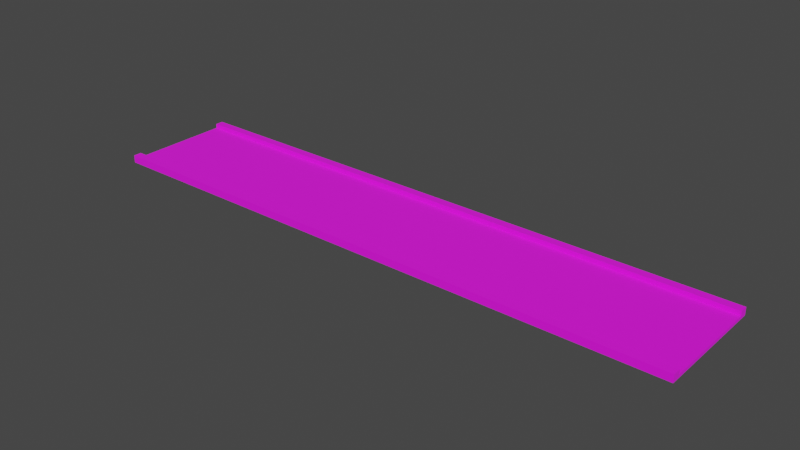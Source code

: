 # Source: Road.blend  (saved by Blender 3.6.13; exported with 4.5.12 LTS)
import bpy
from mathutils import Matrix  # noqa: F401  (used for matrix-valued properties, if any)

bpy.ops.wm.read_factory_settings(use_empty=True)
scene = bpy.context.scene
scene.name = 'Scene'

# ---- collections
col_collection = bpy.data.collections.new('Collection'); scene.collection.children.link(col_collection)

# ---- images (referenced by path relative to the original .blend; pixels are not part of the script)
import os
ASSET_DIR = os.environ.get("B2B_ASSET_DIR", "")  # directory of the original .blend (textures are referenced by path, not embedded)
HERE = os.path.dirname(os.path.abspath(__file__))  # packed textures are extracted next to this script under _unpacked/

def load_image(name, relpath, width, height, colorspace="sRGB"):
    """Load a texture the original file referenced (path relative to the .blend, or extracted next to this script)."""
    p = next((c for c in (os.path.join(HERE, relpath), os.path.join(ASSET_DIR, relpath)) if relpath and os.path.exists(c)), "")
    if p:
        img = bpy.data.images.load(p, check_existing=True)
        img.name = name
    else:  # same state as the original file: an image datablock whose file is absent (Cycles renders it pink)
        img = bpy.data.images.new(name, width, height)
        img.source = "FILE"
        img.filepath = "//" + (relpath or name)
    img.colorspace_settings.name = colorspace
    return img
img_dark_concrete_jpg = load_image('Dark Concrete.jpg', 'Dark Concrete.jpg', 1024, 1024, 'sRGB')
img_road_jpg = load_image('Road.jpg', 'Road.jpg', 1024, 1024, 'sRGB')

# ---- materials (node trees are filled in below, after node groups)
mat_stone = bpy.data.materials.new('Stone')
mat_stone.alpha_threshold = 0.0
mat_stone.use_transparent_shadow = False
mat_stone.line_color = (0.0, 0.0, 0.0, 1.0)
mat_road = bpy.data.materials.new('Road')
mat_road.use_transparent_shadow = False

# ---- material node trees
mat_stone.use_nodes = True; mat_stone.node_tree.nodes.clear()
_N = mat_stone.node_tree.nodes; _L = mat_stone.node_tree.links
n0 = _N.new('ShaderNodeOutputMaterial'); n0.name = 'Material Output'; n0.location = (300, 300)
n1 = _N.new('ShaderNodeBsdfPrincipled'); n1.name = 'Principled BSDF'; n1.location = (10, 300)
n1.distribution = 'GGX'
n1.subsurface_method = 'BURLEY'
n1.inputs[2].default_value = 1.0
n1.inputs[3].default_value = 1.45
n1.inputs[27].default_value = (0.0, 0.0, 0.0, 1.0)
n1.inputs[28].default_value = 1.0
n2 = _N.new('ShaderNodeTexImage'); n2.name = 'Image Texture'; n2.location = (-280, 280)
n2.image = img_dark_concrete_jpg
_L.new(n1.outputs[0], n0.inputs[0])
_L.new(n2.outputs[0], n1.inputs[0])
n0.is_active_output = True
mat_road.use_nodes = True; mat_road.node_tree.nodes.clear()
_N = mat_road.node_tree.nodes; _L = mat_road.node_tree.links
n0 = _N.new('ShaderNodeBsdfPrincipled'); n0.name = 'Principled BSDF'; n0.location = (10, 300)
n0.distribution = 'GGX'
n0.subsurface_method = 'BURLEY'
n0.inputs[2].default_value = 1.0
n0.inputs[3].default_value = 1.45
n0.inputs[27].default_value = (0.0, 0.0, 0.0, 1.0)
n0.inputs[28].default_value = 1.0
n1 = _N.new('ShaderNodeOutputMaterial'); n1.name = 'Material Output'; n1.location = (300, 300)
n2 = _N.new('ShaderNodeTexImage'); n2.name = 'Image Texture'; n2.location = (-280, 280)
n2.image = img_road_jpg
_L.new(n0.outputs[0], n1.inputs[0])
_L.new(n2.outputs[0], n0.inputs[0])
n1.is_active_output = True

# ---- world
world_world = bpy.data.worlds.new('World'); scene.world = world_world
world_world.use_nodes = True; world_world.node_tree.nodes.clear()
_N = world_world.node_tree.nodes; _L = world_world.node_tree.links
n0 = _N.new('ShaderNodeOutputWorld'); n0.name = 'World Output'; n0.location = (300, 300)
n1 = _N.new('ShaderNodeBackground'); n1.name = 'Background'; n1.location = (10, 300)
n1.inputs[0].default_value = (0.05088, 0.05088, 0.05088, 1.0)
_L.new(n1.outputs[0], n0.inputs[0])
n0.is_active_output = True
world_world.color = (0.05088, 0.05088, 0.05088)
world_world.use_sun_shadow = False
world_world.sun_shadow_jitter_overblur = 0.0

# ---- meshes
me_cube_001 = bpy.data.meshes.new('Cube.001')
me_cube_001.from_pydata([(-5.075, -1.0, -0.02642), (-5.075, -1.0, 0.02642), (-5.075, 1.0, -0.02642), (-5.075, 1.0, 0.02642), (5.075, -1.0, -0.02642), (5.075, -1.0, 0.02642), (5.075, 1.0, -0.02642), (5.075, 1.0, 0.02642), (-5.075, 0.8608, -0.02642), (-5.075, -0.8608, -0.02642), (-5.075, -0.8608, 0.02642), (-5.075, 0.8608, 0.02642), (5.075, -0.8608, -0.02642), (5.075, 0.8608, -0.02642), (5.075, 0.8608, 0.02642), (5.075, -0.8608, 0.02642), (-5.075, 0.8608, 0.1011), (-5.075, 1.0, 0.1011), (5.075, 1.0, 0.1011), (5.075, -0.8608, 0.1011), (5.075, -1.0, 0.1011), (-5.075, -1.0, 0.1011), (-5.075, -0.8608, 0.1011), (5.075, 0.8608, 0.1011)], [], [(8, 11, 3, 2), (2, 3, 7, 6), (12, 15, 5, 4), (4, 5, 1, 0), (9, 12, 4, 0), (5, 15, 19, 20), (15, 10, 22, 19), (14, 11, 10, 15), (2, 6, 13, 8), (8, 13, 12, 9), (6, 7, 14, 13), (13, 14, 15, 12), (0, 1, 10, 9), (9, 10, 11, 8), (19, 22, 21, 20), (18, 17, 16, 23), (3, 11, 16, 17), (1, 5, 20, 21), (11, 14, 23, 16), (14, 7, 18, 23), (7, 3, 17, 18), (10, 1, 21, 22)])
me_cube_001.polygons.foreach_set('material_index', [0, 0, 0, 0, 0, 0, 0, 1, 0, 0, 0, 0, 0, 0, 0, 0, 0, 0, 0, 0, 0, 0])
_uv = me_cube_001.uv_layers.new(name='UVMap')
_uv.uv.foreach_set('vector', [-0.5534, 0.6828, -0.5534, 0.9043, -0.5688, 0.9043, -0.5688, 0.6828, -0.03441, 0.6828, -0.2559, 0.6828, -0.2559, -0.4413, -0.03441, -0.4413, -0.3319, 0.6828, -0.3319, 0.9043, -0.3473, 0.9043, -0.3473, 0.6828, 0.5, 0.6828, 0.2785, 0.6828, 0.2785, -0.4413, 0.5, -0.4413, 1.141, -0.4413, 1.141, 0.6828, 1.126, 0.6828, 1.126, -0.4413, -0.3473, 0.9043, -0.3319, 0.9043, -0.3319, 1.217, -0.3473, 1.217, 1.126, -0.4413, 1.126, 0.6828, 0.8129, 0.6828, 0.8129, -0.4413, 1.004, -2.494, 1.004, 3.494, -0.0115, 3.494, -0.0115, -2.494, 1.347, -0.4413, 1.347, 0.6828, 1.332, 0.6828, 1.332, -0.4413, 1.332, -0.4413, 1.332, 0.6828, 1.141, 0.6828, 1.141, -0.4413, -0.1258, 0.6828, -0.1258, 0.9043, -0.1412, 0.9043, -0.1412, 0.6828, -0.1412, 0.6828, -0.1412, 0.9043, -0.3319, 0.9043, -0.3319, 0.6828, -0.3473, 0.6828, -0.3473, 0.9043, -0.3627, 0.9043, -0.3627, 0.6828, -0.3627, 0.6828, -0.3627, 0.9043, -0.5534, 0.9043, -0.5534, 0.6828, 1.569, -0.4413, 1.569, 0.6828, 1.553, 0.6828, 1.553, -0.4413, 1.553, -0.4413, 1.553, 0.6828, 1.538, 0.6828, 1.538, -0.4413, -0.5688, 0.9043, -0.5534, 0.9043, -0.5534, 1.217, -0.5688, 1.217, 0.2785, -0.4413, 0.2785, 0.6828, -0.03441, 0.6828, -0.03441, -0.4413, 0.8129, -0.4413, 0.8129, 0.6828, 0.5, 0.6828, 0.5, -0.4413, -0.1412, 0.9043, -0.1258, 0.9043, -0.1258, 1.217, -0.1412, 1.217, -0.2559, -0.4413, -0.2559, 0.6828, -0.5688, 0.6828, -0.5688, -0.4413, -0.3627, 0.9043, -0.3473, 0.9043, -0.3473, 1.217, -0.3627, 1.217])
me_cube_001.materials.append(mat_stone)
me_cube_001.materials.append(mat_road)
me_cube_001.use_remesh_fix_poles = True
me_cube_001.use_remesh_preserve_attributes = False
me_cube_001.use_mirror_vertex_groups = False
me_cube_001.update()

# ---- objects
ob_cube = bpy.data.objects.new('Cube', me_cube_001)

# ---- transforms, parenting, visibility, modifiers, constraints
ob_cube.location = (0.0, 0.0, 0.0)
ob_cube.lineart.crease_threshold = 0.0

# ---- collection membership
col_collection.objects.link(ob_cube)

# ---- scene / render settings (as saved in the file)
scene.frame_start = 1; scene.frame_end = 250; scene.frame_set(1)
scene.render.engine = 'BLENDER_EEVEE_NEXT'
scene.cycles.use_denoising = False
scene.cycles.samples = 128
scene.cycles.sampling_pattern = 'TABULATED_SOBOL'
scene.cycles.use_adaptive_sampling = False
scene.cycles.use_light_tree = False
scene.view_settings.view_transform = 'Filmic'
bpy.context.view_layer.update()

# ---- added for rendering (the .blend has no active camera and no usable light): camera, sun
cam_auto = bpy.data.cameras.new('AutoCamera')
cam_auto.lens = 50.0
cam_auto.sensor_width = 36.0
cam_auto.clip_end = 1000.0
ob_auto_camera = bpy.data.objects.new('AutoCamera', cam_auto)
scene.collection.objects.link(ob_auto_camera)
ob_auto_camera.location = (9.5726, -11.4871, 7.6954)
ob_auto_camera.rotation_euler = (1.09748, -7.21219e-08, 0.694738)
scene.camera = ob_auto_camera
light_auto_sun = bpy.data.lights.new('AutoSun', 'SUN')
light_auto_sun.energy = 3.0
light_auto_sun.angle = 0.0523599
ob_auto_sun = bpy.data.objects.new('AutoSun', light_auto_sun)
scene.collection.objects.link(ob_auto_sun)
ob_auto_sun.rotation_euler = (0.872665, 0.174533, 0.523599)
bpy.context.view_layer.update()
